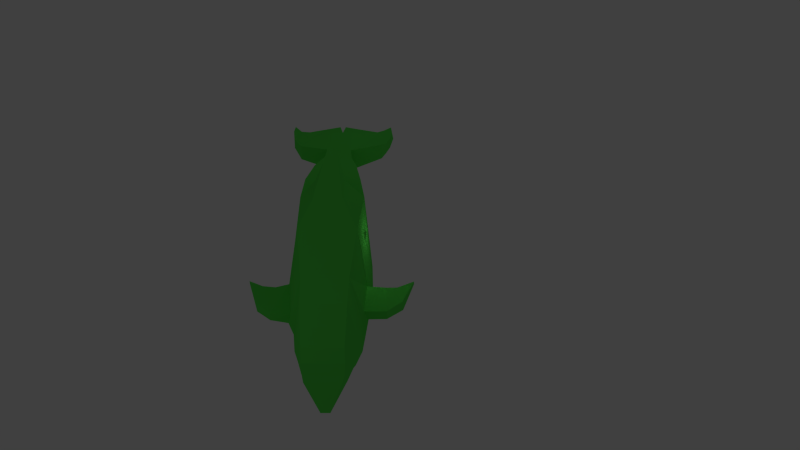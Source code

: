 # Source: bob_green-animation.blend  (saved by Blender 2.64.0; exported with 4.5.12 LTS)
import bpy
from mathutils import Matrix  # noqa: F401  (used for matrix-valued properties, if any)

bpy.ops.wm.read_factory_settings(use_empty=True)
scene = bpy.context.scene
scene.name = 'Scene'

# ---- collections
col_collection_1 = bpy.data.collections.new('Collection 1'); scene.collection.children.link(col_collection_1)

# ---- materials (node trees are filled in below, after node groups)
mat_blue_material = bpy.data.materials.new('Blue-material')
mat_blue_material.alpha_threshold = 0.0
mat_blue_material.use_transparent_shadow = False
mat_blue_material.diffuse_color = (0.1023, 0.8, 0.08406, 1.0)
mat_blue_material.roughness = 0.5
mat_blue_material.line_color = (0.0, 0.0, 0.0, 1.0)

# ---- material node trees

# ---- world
world_world = bpy.data.worlds.new('World'); scene.world = world_world
world_world.color = (0.05088, 0.05088, 0.05088)
world_world.use_sun_shadow = False
world_world.sun_shadow_jitter_overblur = 0.0
world_world.cycles.sampling_method = 'MANUAL'
world_world.cycles.sample_map_resolution = 256

# ---- cameras
cam_camera_002 = bpy.data.cameras.new('Camera.002')
cam_camera_002.clip_end = 100.0
cam_camera_002.lens = 35.0
cam_camera_002.sensor_width = 32.0
cam_camera_002.sensor_height = 18.0
cam_camera_002.dof.focus_distance = 0.0
cam_camera_002.dof.aperture_fstop = 128.0

# ---- lights
light_lamp_002 = bpy.data.lights.new('Lamp.002', 'POINT')
light_lamp_002.transmission_factor = 0.0
light_lamp_002.cutoff_distance = 30.0
light_lamp_002.energy = 100.0
light_lamp_002.shadow_buffer_clip_start = 1.001
light_lamp_002.shadow_soft_size = 1.0
light_lamp_002.shadow_maximum_resolution = 0.006
light_lamp_002.use_absolute_resolution = True
light_lamp_002.cycles.use_multiple_importance_sampling = False
light_lamp_001 = bpy.data.lights.new('Lamp.001', 'POINT')
light_lamp_001.transmission_factor = 0.0
light_lamp_001.cutoff_distance = 30.0
light_lamp_001.energy = 100.0
light_lamp_001.shadow_buffer_clip_start = 1.001
light_lamp_001.shadow_soft_size = 1.0
light_lamp_001.shadow_maximum_resolution = 0.006
light_lamp_001.use_absolute_resolution = True
light_lamp_001.cycles.use_multiple_importance_sampling = False
light_lamp = bpy.data.lights.new('Lamp', 'POINT')
light_lamp.transmission_factor = 0.0
light_lamp.cutoff_distance = 30.0
light_lamp.energy = 100.0
light_lamp.shadow_buffer_clip_start = 1.001
light_lamp.shadow_soft_size = 1.0
light_lamp.shadow_maximum_resolution = 0.006
light_lamp.use_absolute_resolution = True
light_lamp.cycles.use_multiple_importance_sampling = False

# ---- meshes
me_bob = bpy.data.meshes.new('bob')
me_bob.from_pydata([(8.822, 2.455, -17.9), (9.543, -1.45, -18.28), (7.337, -1.238, -17.82), (6.973, 1.778, -17.6), (8.822, 2.455, -15.09), (9.543, -1.45, -14.78), (7.337, -1.238, -15.23), (6.973, 1.778, -15.4), (10.49, 2.772, -15.0), (10.49, 2.772, -18.16), (8.817, 4.347, -16.39), (8.817, 4.347, -16.84), (9.319, 4.885, -16.84), (9.319, 4.885, -16.39), (11.84, 3.831, -15.75), (11.84, 3.831, -17.2), (13.11, 3.205, -17.92), (13.11, 3.205, -15.08), (15.56, 2.49, -15.38), (15.56, 2.49, -17.61), (16.89, 2.234, -17.56), (16.89, 2.234, -15.43), (18.56, 1.236, -15.53), (18.56, 1.236, -17.47), (18.96, 0.6429, -17.49), (18.96, 0.6429, -15.52), (19.11, -0.06285, -15.53), (19.11, -0.06285, -17.45), (18.49, -1.809, -17.04), (18.49, -1.809, -15.86), (17.57, -1.411, -17.84), (17.57, -1.411, -15.22), (16.86, -1.292, -14.91), (16.86, -1.292, -18.14), (15.89, -1.242, -18.27), (15.89, -1.242, -14.79), (11.16, -1.557, -14.62), (11.16, -1.557, -18.48), (6.224, -1.179, -17.48), (6.224, -1.179, -15.52), (4.313, -0.8618, -17.17), (4.236, -0.8876, -15.93), (4.241, 0.5139, -17.17), (4.164, 0.4881, -15.93), (5.261, 0.927, -17.2), (5.261, 0.927, -15.79), (13.14, -1.501, -14.28), (13.16, -1.497, -18.56), (17.8, 1.719, -15.47), (17.8, 1.719, -17.52), (19.32, -2.516, -16.7), (19.32, -2.516, -16.24), (19.47, -2.402, -16.7), (19.47, -2.402, -16.24), (18.5, -1.582, -17.09), (18.5, -1.582, -15.81), (17.69, -0.9337, -15.16), (17.69, -0.9337, -17.9), (18.44, -1.369, -15.81), (18.44, -1.369, -17.51), (19.66, -2.218, -16.26), (19.66, -2.218, -16.72), (19.23, -0.4242, -15.57), (19.23, -0.4242, -17.34), (10.04, 3.49, -15.75), (10.04, 3.49, -17.2), (2.799, 0.6058, -16.1), (2.799, 0.6058, -17.17), (2.977, -0.6425, -16.1), (2.87, -0.6425, -17.17), (2.799, 0.6058, -16.64), (2.87, -0.6425, -16.64), (2.238, -0.2865, -15.83), (2.166, 0.3717, -15.83), (1.994, 0.3722, -16.46), (2.065, -0.2865, -16.46), (2.322, 0.253, -14.69), (2.394, -0.3629, -14.69), (2.989, -0.5936, -14.82), (2.918, 0.3482, -14.82), (3.678, 0.3471, -14.32), (3.853, -0.4808, -14.28), (3.445, -0.3706, -14.08), (3.373, 0.2973, -14.08), (2.784, 0.1911, -13.83), (2.864, -0.4617, -13.81), (2.108, -0.2397, -14.2), (1.994, 0.03603, -14.18), (2.064, 0.09926, -13.74), (2.208, -0.351, -13.74), (1.392, -0.08867, -13.77), (1.45, -0.1547, -13.77), (1.423, -0.2167, -19.38), (1.365, -0.1507, -19.38), (2.175, -0.3425, -19.52), (2.042, -0.03056, -19.45), (1.932, 0.07239, -18.98), (2.066, -0.2395, -19.04), (2.833, -0.4763, -19.33), (2.761, 0.1397, -19.33), (3.348, 0.2862, -19.12), (3.42, -0.3817, -19.12), (3.757, -0.4934, -18.87), (3.685, 0.4699, -18.87), (2.918, 0.3482, -18.41), (2.989, -0.5936, -18.41), (2.38, -0.3722, -18.61), (2.309, 0.2437, -18.61), (2.065, -0.2865, -16.77), (1.994, 0.3722, -16.77), (2.166, 0.3717, -17.4), (2.238, -0.2865, -17.4), (14.07, -0.8676, -14.29), (15.59, -0.7366, -14.56), (15.5, -0.1299, -14.69), (13.72, -0.03798, -14.49), (13.71, -0.2845, -13.8), (15.4, -0.2493, -13.7), (15.51, -0.613, -13.69), (13.96, -0.8212, -13.81), (13.57, -0.8273, -13.15), (14.88, -0.7269, -12.98), (14.67, -0.4949, -13.02), (13.47, -0.4759, -13.12), (12.9, -0.7468, -12.36), (12.92, -0.9214, -12.36), (13.92, -0.7618, -18.43), (15.52, -0.5417, -18.36), (15.46, -0.01883, -18.2), (13.86, -0.05051, -18.3), (12.92, -0.9659, -20.62), (12.89, -0.7845, -20.62), (13.6, -0.4274, -19.79), (14.57, -0.357, -20.03), (14.77, -0.7459, -20.07), (13.71, -0.8666, -19.78), (14.02, -0.765, -19.24), (15.47, -0.5775, -19.29), (15.35, -0.1523, -19.28), (13.77, -0.2422, -19.26), (19.55, -2.341, -16.24), (19.55, -2.341, -16.7)], [], [(1, 5, 6, 2), (4, 0, 3, 7), (10, 13, 12, 11), (13, 14, 15, 12), (14, 17, 16, 15), (17, 18, 19, 16), (18, 21, 20, 19), (22, 25, 24, 23), (25, 26, 27, 24), (31, 32, 33, 30), (32, 35, 34, 33), (6, 39, 38, 2), (39, 41, 40, 38), (43, 45, 44, 42), (3, 44, 45, 7), (34, 35, 46, 47), (36, 37, 47, 46), (18, 35, 32, 21), (20, 21, 48, 49), (22, 23, 49, 48), (28, 50, 51, 29), (50, 52, 53, 51), (52, 54, 55, 53), (54, 57, 56, 55), (57, 56, 58, 59), (59, 61, 60, 58), (61, 63, 62, 60), (26, 62, 63, 27), (29, 51, 53, 55), (28, 29, 31, 30), (29, 55, 56, 31), (31, 56, 32), (21, 32, 56, 48), (58, 60, 62), (26, 56, 58, 62), (25, 56, 26), (22, 56, 25), (22, 48, 56), (59, 63, 61), (27, 63, 59, 57), (24, 27, 57), (23, 24, 57), (23, 57, 49), (28, 54, 52, 50), (28, 30, 57, 54), (30, 33, 57), (20, 49, 57, 33), (19, 20, 33, 34), (9, 16, 47, 37), (9, 65, 15, 16), (11, 12, 15, 65), (8, 64, 65, 9), (10, 11, 65, 64), (10, 64, 14, 13), (14, 64, 8, 17), (6, 7, 45, 39), (39, 45, 43, 41), (0, 1, 2, 3), (2, 38, 44, 3), (38, 40, 42, 44), (4, 7, 6, 5), (70, 43, 42), (66, 43, 70), (70, 42, 67), (69, 40, 71), (71, 41, 68), (70, 74, 73, 66), (68, 72, 75, 71), (73, 76, 79, 66), (72, 77, 76, 73), (68, 78, 77, 72), (66, 79, 80, 43), (41, 81, 78, 68), (43, 80, 81, 41), (80, 83, 82, 81), (81, 82, 85, 78), (79, 84, 83, 80), (78, 85, 86, 77), (77, 86, 87, 76), (76, 87, 84, 79), (83, 84, 85, 82), (84, 87, 86, 85), (85, 84, 88, 89), (89, 88, 90, 91), (86, 91, 90, 87), (85, 86, 89), (86, 91, 89), (87, 90, 88), (84, 87, 88), (72, 73, 74, 75), (70, 71, 75, 74), (111, 108, 109, 110), (99, 95, 96), (96, 95, 93), (97, 92, 94), (98, 97, 94), (97, 96, 93, 92), (94, 92, 93, 95), (98, 94, 95, 99), (99, 96, 97, 98), (100, 101, 98, 99), (107, 104, 99, 96), (106, 107, 96, 97), (105, 106, 97, 98), (104, 99, 100, 103), (102, 105, 98, 101), (103, 102, 101, 100), (111, 110, 107, 106), (69, 71, 108, 111), (69, 111, 106, 105), (40, 69, 105, 102), (40, 102, 103, 42), (70, 109, 108, 71), (67, 110, 109, 70), (42, 67, 104, 103), (107, 104, 67, 110), (40, 41, 71), (18, 114, 113, 35), (46, 112, 115, 17), (35, 113, 112, 46), (17, 115, 114, 18), (115, 116, 117, 114), (113, 118, 119, 112), (112, 119, 116, 115), (114, 117, 118, 113), (117, 122, 121, 118), (119, 120, 123, 116), (118, 121, 120, 119), (116, 123, 122, 117), (123, 120, 121, 122), (123, 124, 125, 120), (120, 121, 125), (122, 123, 124), (122, 124, 125, 121), (116, 119, 118, 117), (16, 129, 126, 47), (34, 127, 128, 19), (47, 126, 127, 34), (19, 128, 129, 16), (129, 128, 127, 126), (139, 136, 137, 138), (133, 134, 130, 131), (133, 131, 132), (135, 130, 134), (132, 131, 130, 135), (132, 135, 134, 133), (139, 138, 133, 132), (137, 136, 135, 134), (136, 139, 132, 135), (138, 137, 134, 133), (128, 138, 139, 129), (126, 136, 137, 127), (127, 137, 138, 128), (126, 129, 139, 136), (60, 140, 141, 61), (58, 59, 141, 140), (59, 61, 141), (58, 140, 60), (8, 36, 46, 17), (0, 9, 37, 1), (0, 4, 8, 9), (4, 5, 36, 8), (1, 37, 36, 5)])
me_bob.materials.append(mat_blue_material)
me_bob.use_remesh_preserve_volume = False
me_bob.use_remesh_preserve_attributes = False
me_bob.use_mirror_vertex_groups = False
me_bob.update()
arm_armature = bpy.data.armatures.new('Armature')  # bones are not reproduced

# ---- objects
ob_lamp_002 = bpy.data.objects.new('Lamp.002', light_lamp_002)
ob_camera = bpy.data.objects.new('Camera', cam_camera_002)
ob_armature_001 = bpy.data.objects.new('Armature.001', arm_armature)
ob_bob = bpy.data.objects.new('bob', me_bob)
ob_armature = bpy.data.objects.new('Armature', None)
ob_lamp_001 = bpy.data.objects.new('Lamp.001', light_lamp_001)
ob_lamp = bpy.data.objects.new('Lamp', light_lamp)

# ---- transforms, parenting, visibility, modifiers, constraints
ob_lamp_002.location = (14.78, -8.505, 14.22)
ob_lamp_002.rotation_euler = (0.6503, 0.05522, 1.866)
ob_lamp_002.scale = (1.0, 1.0, 1.0)
ob_lamp_002.lineart.crease_threshold = 0.0
ob_camera.location = (40.6, 4.523, 42.9)
ob_camera.rotation_euler = (0.7854, 0.0, 1.571)
ob_camera.scale = (10.47, 10.47, 10.47)
ob_camera.lineart.crease_threshold = 0.0
ob_armature_001.location = (0.0, 0.0, 0.0)
ob_armature_001.lineart.crease_threshold = 0.0
ob_bob.parent = ob_armature_001
ob_bob.location = (-16.06, -22.37, -0.7203)
ob_bob.rotation_euler = (1.571, -3.831e-14, -1.49e-08)
ob_bob.scale = (1.35, 1.35, 1.35)
ob_bob.lineart.crease_threshold = 0.0
_vg = ob_bob.vertex_groups.new(name='Tail')
_vg.add([40, 41, 42, 43, 66, 67, 68, 69, 70, 71, 72, 73, 74, 75, 76, 77, 78, 79, 80, 81, 82, 83, 84, 85, 86, 87, 88, 89, 90, 91, 92, 93, 94, 95, 96, 97, 98, 99, 100, 101, 102, 103, 104, 105, 106, 107, 108, 109, 110, 111], 1.0, 'REPLACE')
_vg = ob_bob.vertex_groups.new(name='B1')
for _i, _w in zip([0, 1, 2, 3, 4, 5, 6, 7, 8, 9, 36, 37, 38, 39, 46, 47, 64, 112, 115, 126, 129], [0.5779, 0.7341, 0.1326, 0.1184, 0.5659, 0.7237, 0.1212, 0.1252, 0.1329, 0.1359, 0.7016, 0.6965, 0.02978, 0.03085, 0.2768, 0.2797, 0.003074, 0.05749, 0.06679, 0.08061, 0.04365]): _vg.add([_i], _w, 'REPLACE')
_vg = ob_bob.vertex_groups.new(name='B2')
for _i, _w in zip([0, 1, 2, 3, 4, 5, 6, 7, 8, 9, 36, 37, 38, 39, 44, 45], [0.1514, 0.135, 0.6511, 0.689, 0.1537, 0.145, 0.681, 0.6673, 0.01043, 0.009718, 0.03941, 0.03792, 0.1993, 0.2244, 0.06601, 0.06903]): _vg.add([_i], _w, 'REPLACE')
_vg = ob_bob.vertex_groups.new(name='B3')
for _i, _w in zip([0, 1, 2, 3, 4, 5, 6, 7, 38, 39, 40, 41, 42, 43, 44, 45, 67, 76, 77, 78, 79, 80, 81, 82, 83, 84, 85, 86, 87, 88, 89, 90, 91, 92, 93, 94, 95, 96, 97, 98, 99, 100, 101, 102, 103, 104, 105, 106, 107, 110, 111], [0.007684, 0.01834, 0.1695, 0.1265, 0.01263, 0.01539, 0.1532, 0.1355, 0.6503, 0.6221, 0.05516, 0.05397, 0.072, 0.06768, 0.7931, 0.791, 0.09128, 0.04653, 0.07307, 0.0366, 0.01499, 0.02627, 0.02348, 0.02891, 0.02674, 0.04433, 0.04117, 0.06991, 0.07442, 0.06552, 0.06228, 0.06847, 0.06815, 0.1348, 0.1351, 0.1274, 0.131, 0.141, 0.1373, 0.1027, 0.1123, 0.08748, 0.08057, 0.06771, 0.07895, 0.1047, 0.07284, 0.1228, 0.1416, 0.04605, 0.009569]): _vg.add([_i], _w, 'REPLACE')
_vg = ob_bob.vertex_groups.new(name='B4')
for _i, _w in zip([2, 6, 38, 39, 40, 41, 42, 43, 44, 45, 66, 67, 68, 69, 70, 71, 72, 73, 74, 75, 76, 77, 78, 79, 80, 81, 82, 83, 84, 85, 86, 87, 88, 89, 90, 91, 92, 93, 94, 95, 96, 97, 98, 99, 100, 101, 102, 103, 104, 105, 106, 107, 108, 109, 110, 111], [0.004633, 0.002318, 0.1044, 0.1067, 0.9272, 0.9265, 0.9213, 0.9255, 0.1251, 0.1224, 0.9883, 0.9076, 0.9879, 0.9833, 0.9864, 0.9938, 0.9873, 0.9907, 0.9969, 0.9977, 0.9521, 0.9269, 0.9552, 0.9673, 0.9605, 0.9607, 0.9593, 0.961, 0.9535, 0.9548, 0.9312, 0.9268, 0.9358, 0.9389, 0.9331, 0.9334, 0.8653, 0.865, 0.8725, 0.869, 0.8589, 0.8626, 0.8966, 0.8873, 0.9113, 0.9175, 0.9293, 0.9195, 0.8944, 0.9254, 0.8765, 0.8581, 0.9939, 0.9895, 0.9515, 0.9697]): _vg.add([_i], _w, 'REPLACE')
_vg = ob_bob.vertex_groups.new(name='D1')
for _i, _w in zip([0, 3, 4, 7, 8, 9, 14, 15, 16, 17, 18, 19, 20, 21, 36, 37, 64, 65, 115, 129], [0.1889, 0.02224, 0.195, 0.03003, 0.6664, 0.6616, 0.8961, 0.8978, 0.8029, 0.7695, 0.09466, 0.08349, 0.000167, 0.008771, 0.02282, 0.02383, 0.2236, 0.1629, 0.1004, 0.1272]): _vg.add([_i], _w, 'REPLACE')
_vg = ob_bob.vertex_groups.new(name='D2')
for _i, _w in zip([0, 4, 8, 9, 10, 11, 12, 13, 14, 15, 64, 65], [0.03147, 0.03175, 0.1393, 0.1431, 1.012, 1.023, 0.9835, 0.9906, 0.06744, 0.07211, 0.7353, 0.8077]): _vg.add([_i], _w, 'REPLACE')
_vg = ob_bob.vertex_groups.new(name='A1')
_vg = ob_bob.vertex_groups.new(name='A2')
for _i, _w in zip([16, 17, 18, 19, 20, 21, 22, 23, 24, 25, 26, 27, 48, 49, 62, 114, 128, 129], [0.08958, 0.09966, 0.7477, 0.7766, 0.7494, 0.7294, 0.2085, 0.2082, 0.1034, 0.1052, 0.04066, 0.03745, 0.4686, 0.4743, 0.003885, 0.09763, 0.1087, 0.01537]): _vg.add([_i], _w, 'REPLACE')
_vg = ob_bob.vertex_groups.new(name='A3')
for _i, _w in zip([18, 20, 21, 22, 23, 24, 25, 26, 27, 28, 29, 30, 31, 32, 33, 34, 35, 48, 49, 50, 51, 52, 53, 54, 55, 56, 57, 58, 59, 60, 61, 62, 63, 113, 114, 127, 128, 140, 141], [0.006305, 0.1768, 0.1864, 0.76, 0.762, 0.8585, 0.8561, 0.897, 0.8975, 0.5697, 0.5771, 0.7443, 0.7532, 0.604, 0.6045, 0.167, 0.1773, 0.4947, 0.4931, 0.1073, 0.1655, 0.08228, 0.1356, 0.6106, 0.6158, 0.827, 0.8271, 0.9336, 0.9067, 0.1009, 0.05512, 0.8955, 0.8921, 0.06193, 0.02402, 0.05094, 0.03868, 0.1271, 0.05558]): _vg.add([_i], _w, 'REPLACE')
_vg = ob_bob.vertex_groups.new(name='jaw_up')
for _i, _w in zip([26, 27, 58, 59, 60, 61, 62, 63, 140, 141], [0.02735, 0.03333, 0.0475, 0.06464, 0.8964, 0.9431, 0.0645, 0.07169, 0.8698, 0.9428]): _vg.add([_i], _w, 'REPLACE')
_vg = ob_bob.vertex_groups.new(name='jaw_down')
for _i, _w in zip([28, 29, 30, 31, 32, 33, 50, 51, 52, 53, 54, 55, 56, 57], [0.3103, 0.3033, 0.07255, 0.07238, 0.003865, 0.001793, 0.8703, 0.8002, 0.9006, 0.8363, 0.2676, 0.2627, 0.02914, 0.02459]): _vg.add([_i], _w, 'REPLACE')
_vg = ob_bob.vertex_groups.new(name='FinR1')
for _i, _w in zip([5, 17, 18, 21, 28, 29, 31, 32, 34, 35, 36, 46, 47, 54, 55, 56, 112, 113, 114, 115, 116, 117, 118, 119, 120, 121, 122, 123, 124, 125], [0.03352, 0.08183, 0.1082, 0.03232, 0.0238, 0.06051, 0.1271, 0.3131, 0.02335, 0.7366, 0.1368, 0.5364, 0.05155, 0.02243, 0.06001, 0.08078, 0.6999, 0.8476, 0.7762, 0.6848, 0.6042, 0.4981, 0.4933, 0.224, 0.01272, 0.1025, 0.08545, 0.09596, 0.01704, 0.007136]): _vg.add([_i], _w, 'REPLACE')
_vg = ob_bob.vertex_groups.new(name='FinR2')
for _i, _w in zip([35, 36, 46, 112, 113, 114, 115, 116, 117, 118, 119, 120, 121, 122, 123, 124, 125], [0.02924, 0.002788, 0.1036, 0.198, 0.07038, 0.05758, 0.09077, 0.3453, 0.4843, 0.4958, 0.7508, 0.9644, 0.894, 0.9102, 0.8953, 0.9621, 0.9674]): _vg.add([_i], _w, 'REPLACE')
_vg = ob_bob.vertex_groups.new(name='FinL1')
for _i, _w in zip([1, 16, 19, 20, 28, 29, 30, 32, 33, 34, 35, 37, 46, 47, 54, 55, 57, 126, 127, 128, 129, 133, 134, 136, 137, 138, 139], [0.03136, 0.05705, 0.09246, 0.01927, 0.05953, 0.02111, 0.1359, 0.003605, 0.3204, 0.7642, 0.03387, 0.1382, 0.03698, 0.5182, 0.05877, 0.01977, 0.08192, 0.7355, 0.8311, 0.7554, 0.6252, 0.04104, 0.07698, 0.06145, 0.4887, 0.485, 0.05867]): _vg.add([_i], _w, 'REPLACE')
_vg = ob_bob.vertex_groups.new(name='FinL2')
for _i, _w in zip([34, 37, 47, 126, 127, 128, 129, 130, 131, 132, 133, 134, 135, 136, 137, 138, 139], [0.01294, 0.007635, 0.1081, 0.1625, 0.07878, 0.05148, 0.1383, 1.003, 1.002, 0.9964, 0.9526, 0.9209, 1.0, 0.9313, 0.5, 0.5018, 0.9245]): _vg.add([_i], _w, 'REPLACE')
_m = ob_bob.modifiers.new('Armature', 'ARMATURE')
_m = ob_bob.modifiers.new('Armature.001', 'ARMATURE')
_m.object = ob_armature_001
_m.use_bone_envelopes = True
ob_armature.location = (0.0, 0.0, 0.0)
ob_armature.empty_image_offset = (0.0, 0.0)
ob_armature.lineart.crease_threshold = 0.0
ob_lamp_001.location = (-11.69, 6.953, 15.15)
ob_lamp_001.rotation_euler = (0.6503, 0.05522, 1.866)
ob_lamp_001.scale = (1.0, 1.0, 1.0)
ob_lamp_001.lineart.crease_threshold = 0.0
ob_lamp.location = (0.1066, 1.887, 1.514)
ob_lamp.rotation_euler = (0.6503, 0.05522, 1.866)
ob_lamp.lock_rotations_4d = False
ob_lamp.empty_display_type = 'ARROWS'
ob_lamp.color = (0.0, 0.0, 0.0, 0.0)
ob_lamp.lineart.crease_threshold = 0.0

# ---- collection membership
col_collection_1.objects.link(ob_lamp_002)
col_collection_1.objects.link(ob_camera)
col_collection_1.objects.link(ob_armature_001)
col_collection_1.objects.link(ob_bob)
col_collection_1.objects.link(ob_armature)
col_collection_1.objects.link(ob_lamp_001)
col_collection_1.objects.link(ob_lamp)

# ---- scene / render settings (as saved in the file)
scene.camera = ob_camera
scene.frame_start = 1; scene.frame_end = 200; scene.frame_set(0)
scene.render.engine = 'BLENDER_EEVEE_NEXT'
scene.render.image_settings.color_mode = 'RGB'
scene.render.image_settings.compression = 90
scene.render.resolution_percentage = 50
scene.render.dither_intensity = 0.0
scene.render.bake_margin = 2
scene.render.bake_bias = 0.0
scene.cycles.use_denoising = False
scene.cycles.samples = 10
scene.cycles.sampling_pattern = 'TABULATED_SOBOL'
scene.cycles.light_sampling_threshold = 0.0
scene.cycles.use_adaptive_sampling = False
scene.cycles.use_light_tree = False
scene.cycles.blur_glossy = 0.0
scene.cycles.volume_bounces = 1
scene.cycles.pixel_filter_type = 'GAUSSIAN'
scene.cycles.sample_clamp_indirect = 0.0
scene.view_settings.view_transform = 'Standard'
bpy.context.view_layer.update()
